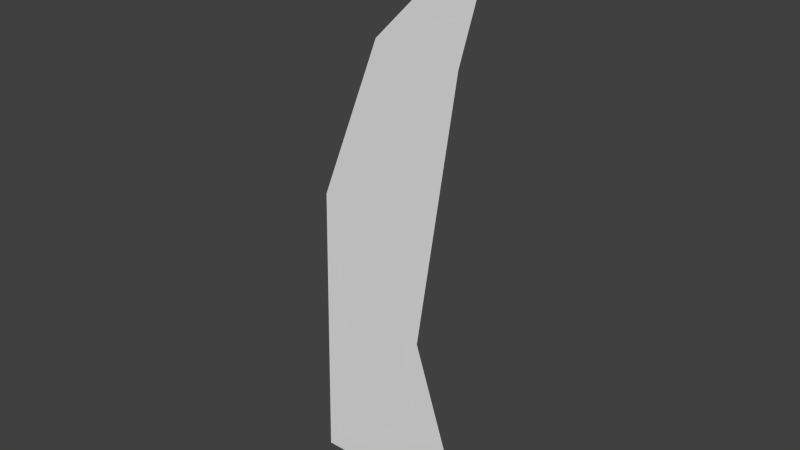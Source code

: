 # Source: GrassBlade.blend  (saved by Blender 2.76.0; exported with 4.5.12 LTS)
import bpy
from mathutils import Matrix  # noqa: F401  (used for matrix-valued properties, if any)

bpy.ops.wm.read_factory_settings(use_empty=True)
scene = bpy.context.scene
scene.name = 'Scene'

# ---- collections
col_collection_1 = bpy.data.collections.new('Collection 1'); scene.collection.children.link(col_collection_1)

# ---- world
world_world = bpy.data.worlds.new('World'); scene.world = world_world
world_world.color = (0.05088, 0.05088, 0.05088)
world_world.use_sun_shadow = False
world_world.sun_shadow_jitter_overblur = 0.0
world_world.cycles.sampling_method = 'MANUAL'
world_world.cycles.sample_map_resolution = 256

# ---- meshes
me_plane_001 = bpy.data.meshes.new('Plane.001')
me_plane_001.from_pydata([(-0.0617, -9.86e-09, 0.0), (0.068, -9.86e-09, 0.0), (-0.05757, 2.436e-08, 0.2229), (0.02583, 3.681e-08, 0.1303), (-0.009678, 7.694e-09, 0.347), (0.05629, 8.601e-09, 0.3402), (0.08249, -4.832e-09, 0.4402)], [], [(5, 4, 2), (2, 0, 3), (5, 6, 4), (0, 1, 3), (3, 5, 2)])
me_plane_001.use_remesh_preserve_volume = False
me_plane_001.use_remesh_preserve_attributes = False
me_plane_001.use_mirror_vertex_groups = False
me_plane_001.update()

# ---- objects
ob_plane = bpy.data.objects.new('Plane', me_plane_001)

# ---- transforms, parenting, visibility, modifiers, constraints
ob_plane.location = (0.0, 0.0, 0.0)
ob_plane.lineart.crease_threshold = 0.0

# ---- collection membership
col_collection_1.objects.link(ob_plane)

# ---- scene / render settings (as saved in the file)
scene.frame_start = 1; scene.frame_end = 250; scene.frame_set(1)
scene.render.engine = 'BLENDER_EEVEE_NEXT'
scene.render.resolution_percentage = 50
scene.render.dither_intensity = 0.0
scene.cycles.use_denoising = False
scene.cycles.samples = 10
scene.cycles.sampling_pattern = 'TABULATED_SOBOL'
scene.cycles.light_sampling_threshold = 0.0
scene.cycles.use_adaptive_sampling = False
scene.cycles.use_light_tree = False
scene.cycles.blur_glossy = 0.0
scene.cycles.pixel_filter_type = 'GAUSSIAN'
scene.cycles.sample_clamp_indirect = 0.0
scene.view_settings.view_transform = 'Standard'
bpy.context.view_layer.update()

# ---- added for rendering (the .blend has no active camera and no usable light): camera, sun
cam_auto = bpy.data.cameras.new('AutoCamera')
cam_auto.lens = 50.0
cam_auto.sensor_width = 36.0
cam_auto.clip_end = 1000.0
ob_auto_camera = bpy.data.objects.new('AutoCamera', cam_auto)
scene.collection.objects.link(ob_auto_camera)
ob_auto_camera.location = (0.438986, -0.514307, 0.562978)
ob_auto_camera.rotation_euler = (1.09748, -7.21219e-08, 0.694738)
scene.camera = ob_auto_camera
light_auto_sun = bpy.data.lights.new('AutoSun', 'SUN')
light_auto_sun.energy = 3.0
light_auto_sun.angle = 0.0523599
ob_auto_sun = bpy.data.objects.new('AutoSun', light_auto_sun)
scene.collection.objects.link(ob_auto_sun)
ob_auto_sun.rotation_euler = (0.872665, 0.174533, 0.523599)
bpy.context.view_layer.update()
